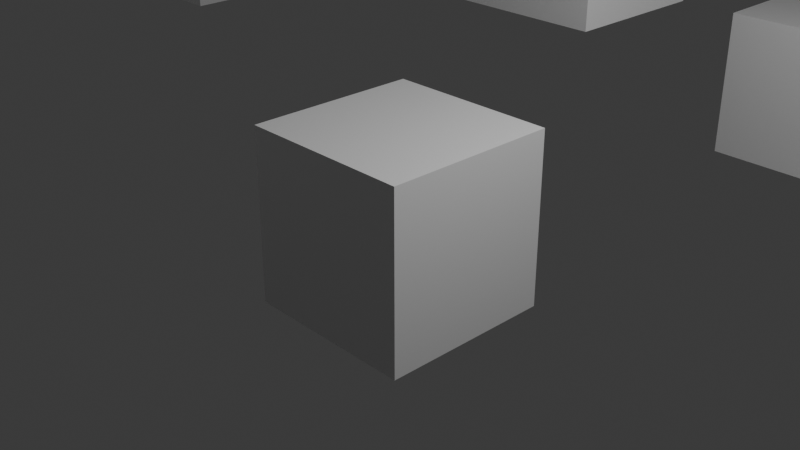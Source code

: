 # Source: Test_2.blend  (saved by Blender 5.0.119; exported with 4.5.12 LTS)
import bpy
from mathutils import Matrix  # noqa: F401  (used for matrix-valued properties, if any)

bpy.ops.wm.read_factory_settings(use_empty=True)
scene = bpy.context.scene
scene.name = 'Scene'

# ---- collections
col_collection = bpy.data.collections.new('Collection'); scene.collection.children.link(col_collection)

# ---- materials (node trees are filled in below, after node groups)
mat_material = bpy.data.materials.new('Material')
mat_material.alpha_threshold = 0.0
mat_material.use_backface_culling_lightprobe_volume = False
mat_material.roughness = 0.5
mat_material.line_color = (0.0, 0.0, 0.0, 1.0)
mat_material_001 = bpy.data.materials.new('Material.001')
mat_material_001.alpha_threshold = 0.0
mat_material_001.use_backface_culling_lightprobe_volume = False
mat_material_001.roughness = 0.5
mat_material_001.line_color = (0.0, 0.0, 0.0, 1.0)
mat_material_002 = bpy.data.materials.new('Material.002')
mat_material_002.alpha_threshold = 0.0
mat_material_002.use_backface_culling_lightprobe_volume = False
mat_material_002.roughness = 0.5
mat_material_002.line_color = (0.0, 0.0, 0.0, 1.0)
mat_material_003 = bpy.data.materials.new('Material.003')
mat_material_003.alpha_threshold = 0.0
mat_material_003.use_backface_culling_lightprobe_volume = False
mat_material_003.roughness = 0.5
mat_material_003.line_color = (0.0, 0.0, 0.0, 1.0)

# ---- material node trees
mat_material.use_nodes = True; mat_material.node_tree.nodes.clear()
_N = mat_material.node_tree.nodes; _L = mat_material.node_tree.links
n0 = _N.new('ShaderNodeOutputMaterial'); n0.name = 'Material Output'; n0.location = (200, 100)
n1 = _N.new('ShaderNodeBsdfPrincipled'); n1.name = 'Principled BSDF'; n1.location = (-200, 100)
_L.new(n1.outputs[0], n0.inputs[0])
n0.is_active_output = True
mat_material_001.use_nodes = True; mat_material_001.node_tree.nodes.clear()
_N = mat_material_001.node_tree.nodes; _L = mat_material_001.node_tree.links
n0 = _N.new('ShaderNodeOutputMaterial'); n0.name = 'Material Output'; n0.location = (200, 100)
n1 = _N.new('ShaderNodeBsdfPrincipled'); n1.name = 'Principled BSDF'; n1.location = (-200, 100)
_L.new(n1.outputs[0], n0.inputs[0])
n0.is_active_output = True
mat_material_002.use_nodes = True; mat_material_002.node_tree.nodes.clear()
_N = mat_material_002.node_tree.nodes; _L = mat_material_002.node_tree.links
n0 = _N.new('ShaderNodeOutputMaterial'); n0.name = 'Material Output'; n0.location = (200, 100)
n1 = _N.new('ShaderNodeBsdfPrincipled'); n1.name = 'Principled BSDF'; n1.location = (-200, 100)
_L.new(n1.outputs[0], n0.inputs[0])
n0.is_active_output = True
mat_material_003.use_nodes = True; mat_material_003.node_tree.nodes.clear()
_N = mat_material_003.node_tree.nodes; _L = mat_material_003.node_tree.links
n0 = _N.new('ShaderNodeOutputMaterial'); n0.name = 'Material Output'; n0.location = (200, 100)
n1 = _N.new('ShaderNodeBsdfPrincipled'); n1.name = 'Principled BSDF'; n1.location = (-200, 100)
_L.new(n1.outputs[0], n0.inputs[0])
n0.is_active_output = True

# ---- world
world_world = bpy.data.worlds.new('World'); scene.world = world_world
world_world.use_nodes = True; world_world.node_tree.nodes.clear()
_N = world_world.node_tree.nodes; _L = world_world.node_tree.links
n0 = _N.new('ShaderNodeOutputWorld'); n0.name = 'World Output'; n0.location = (200, 100)
n1 = _N.new('ShaderNodeBackground'); n1.name = 'Background'; n1.location = (-200, 100)
n1.inputs[0].default_value = (0.05088, 0.05088, 0.05088, 1.0)
_L.new(n1.outputs[0], n0.inputs[0])
n0.is_active_output = True
world_world.color = (0.05088, 0.05088, 0.05088)
world_world.sun_shadow_jitter_overblur = 0.0

# ---- cameras
cam_camera = bpy.data.cameras.new('Camera')
cam_camera.clip_end = 100.0
cam_camera.ortho_scale = 7.314

# ---- lights
light_light = bpy.data.lights.new('Light', 'POINT')
light_light.energy = 1000.0
light_light.shadow_soft_size = 0.1

# ---- meshes
me_cube = bpy.data.meshes.new('Cube')
me_cube.from_pydata([(1.0, 1.0, 1.0), (1.0, 1.0, -1.0), (1.0, -1.0, 1.0), (1.0, -1.0, -1.0), (-1.0, 1.0, 1.0), (-1.0, 1.0, -1.0), (-1.0, -1.0, 1.0), (-1.0, -1.0, -1.0)], [], [(0, 4, 6, 2), (3, 2, 6, 7), (7, 6, 4, 5), (5, 1, 3, 7), (1, 0, 2, 3), (5, 4, 0, 1)])
_uv = me_cube.uv_layers.new(name='UVMap')
_uv.uv.foreach_set('vector', [0.625, 0.5, 0.875, 0.5, 0.875, 0.75, 0.625, 0.75, 0.375, 0.75, 0.625, 0.75, 0.625, 1.0, 0.375, 1.0, 0.375, 0.0, 0.625, 0.0, 0.625, 0.25, 0.375, 0.25, 0.125, 0.5, 0.375, 0.5, 0.375, 0.75, 0.125, 0.75, 0.375, 0.5, 0.625, 0.5, 0.625, 0.75, 0.375, 0.75, 0.375, 0.25, 0.625, 0.25, 0.625, 0.5, 0.375, 0.5])
me_cube.materials.append(mat_material)
me_cube.use_mirror_vertex_groups = False
me_cube.update()
me_cube_001 = bpy.data.meshes.new('Cube.001')
me_cube_001.from_pydata([(1.0, 1.0, 1.0), (1.0, 1.0, -1.0), (1.0, -1.0, 1.0), (1.0, -1.0, -1.0), (-1.0, 1.0, 1.0), (-1.0, 1.0, -1.0), (-1.0, -1.0, 1.0), (-1.0, -1.0, -1.0)], [], [(0, 4, 6, 2), (3, 2, 6, 7), (7, 6, 4, 5), (5, 1, 3, 7), (1, 0, 2, 3), (5, 4, 0, 1)])
_uv = me_cube_001.uv_layers.new(name='UVMap')
_uv.uv.foreach_set('vector', [0.625, 0.5, 0.875, 0.5, 0.875, 0.75, 0.625, 0.75, 0.375, 0.75, 0.625, 0.75, 0.625, 1.0, 0.375, 1.0, 0.375, 0.0, 0.625, 0.0, 0.625, 0.25, 0.375, 0.25, 0.125, 0.5, 0.375, 0.5, 0.375, 0.75, 0.125, 0.75, 0.375, 0.5, 0.625, 0.5, 0.625, 0.75, 0.375, 0.75, 0.375, 0.25, 0.625, 0.25, 0.625, 0.5, 0.375, 0.5])
me_cube_001.materials.append(mat_material_001)
me_cube_001.use_mirror_vertex_groups = False
me_cube_001.update()
me_cube_002 = bpy.data.meshes.new('Cube.002')
me_cube_002.from_pydata([(1.0, 1.0, 1.0), (1.0, 1.0, -1.0), (1.0, -1.0, 1.0), (1.0, -1.0, -1.0), (-1.0, 1.0, 1.0), (-1.0, 1.0, -1.0), (-1.0, -1.0, 1.0), (-1.0, -1.0, -1.0)], [], [(0, 4, 6, 2), (3, 2, 6, 7), (7, 6, 4, 5), (5, 1, 3, 7), (1, 0, 2, 3), (5, 4, 0, 1)])
_uv = me_cube_002.uv_layers.new(name='UVMap')
_uv.uv.foreach_set('vector', [0.625, 0.5, 0.875, 0.5, 0.875, 0.75, 0.625, 0.75, 0.375, 0.75, 0.625, 0.75, 0.625, 1.0, 0.375, 1.0, 0.375, 0.0, 0.625, 0.0, 0.625, 0.25, 0.375, 0.25, 0.125, 0.5, 0.375, 0.5, 0.375, 0.75, 0.125, 0.75, 0.375, 0.5, 0.625, 0.5, 0.625, 0.75, 0.375, 0.75, 0.375, 0.25, 0.625, 0.25, 0.625, 0.5, 0.375, 0.5])
me_cube_002.materials.append(mat_material_002)
me_cube_002.use_mirror_vertex_groups = False
me_cube_002.update()
me_cube_003 = bpy.data.meshes.new('Cube.003')
me_cube_003.from_pydata([(1.0, 1.0, 1.0), (1.0, 1.0, -1.0), (1.0, -1.0, 1.0), (1.0, -1.0, -1.0), (-1.0, 1.0, 1.0), (-1.0, 1.0, -1.0), (-1.0, -1.0, 1.0), (-1.0, -1.0, -1.0)], [], [(0, 4, 6, 2), (3, 2, 6, 7), (7, 6, 4, 5), (5, 1, 3, 7), (1, 0, 2, 3), (5, 4, 0, 1)])
_uv = me_cube_003.uv_layers.new(name='UVMap')
_uv.uv.foreach_set('vector', [0.625, 0.5, 0.875, 0.5, 0.875, 0.75, 0.625, 0.75, 0.375, 0.75, 0.625, 0.75, 0.625, 1.0, 0.375, 1.0, 0.375, 0.0, 0.625, 0.0, 0.625, 0.25, 0.375, 0.25, 0.125, 0.5, 0.375, 0.5, 0.375, 0.75, 0.125, 0.75, 0.375, 0.5, 0.625, 0.5, 0.625, 0.75, 0.375, 0.75, 0.375, 0.25, 0.625, 0.25, 0.625, 0.5, 0.375, 0.5])
me_cube_003.materials.append(mat_material_003)
me_cube_003.use_mirror_vertex_groups = False
me_cube_003.update()
me_cube_004 = bpy.data.meshes.new('Cube.004')
me_cube_004.from_pydata([(-0.6305, -0.3806, -1.419), (-0.6305, -0.3806, 1.419), (-0.6305, 0.3806, -1.419), (-0.6305, 0.3806, 1.419), (0.6305, -0.3806, -1.419), (0.6305, -0.3806, 1.419), (0.6305, 0.3806, -1.419), (0.6305, 0.3806, 1.419)], [], [(0, 1, 3, 2), (2, 3, 7, 6), (6, 7, 5, 4), (4, 5, 1, 0), (2, 6, 4, 0), (7, 3, 1, 5)])
_uv = me_cube_004.uv_layers.new(name='UVMap')
_uv.uv.foreach_set('vector', [0.375, 0.0, 0.625, 0.0, 0.625, 0.25, 0.375, 0.25, 0.375, 0.25, 0.625, 0.25, 0.625, 0.5, 0.375, 0.5, 0.375, 0.5, 0.625, 0.5, 0.625, 0.75, 0.375, 0.75, 0.375, 0.75, 0.625, 0.75, 0.625, 1.0, 0.375, 1.0, 0.125, 0.5, 0.375, 0.5, 0.375, 0.75, 0.125, 0.75, 0.625, 0.5, 0.875, 0.5, 0.875, 0.75, 0.625, 0.75])
me_cube_004.update()
me_cube_006 = bpy.data.meshes.new('Cube.006')
me_cube_006.from_pydata([(-1.336, -0.1099, -4.768e-07), (-1.336, -0.1099, 4.768e-07), (-1.336, 0.1099, -4.768e-07), (-1.336, 0.1099, 4.768e-07), (1.336, -0.1099, -4.768e-07), (1.336, -0.1099, 4.768e-07), (1.336, 0.1099, -4.768e-07), (1.336, 0.1099, 4.768e-07)], [], [(0, 1, 3, 2), (2, 3, 7, 6), (6, 7, 5, 4), (4, 5, 1, 0), (2, 6, 4, 0), (7, 3, 1, 5)])
_uv = me_cube_006.uv_layers.new(name='UVMap')
_uv.uv.foreach_set('vector', [0.375, 0.0, 0.625, 0.0, 0.625, 0.25, 0.375, 0.25, 0.375, 0.25, 0.625, 0.25, 0.625, 0.5, 0.375, 0.5, 0.375, 0.5, 0.625, 0.5, 0.625, 0.75, 0.375, 0.75, 0.375, 0.75, 0.625, 0.75, 0.625, 1.0, 0.375, 1.0, 0.125, 0.5, 0.375, 0.5, 0.375, 0.75, 0.125, 0.75, 0.625, 0.5, 0.875, 0.5, 0.875, 0.75, 0.625, 0.75])
me_cube_006.update()
me_cube_008 = bpy.data.meshes.new('Cube.008')
me_cube_008.from_pydata([(-0.7669, -0.2596, -1.055), (-0.7669, -0.2596, 1.055), (-0.7669, 0.2596, -1.055), (-0.7669, 0.2596, 1.055), (0.7669, -0.2596, -1.055), (0.7669, -0.2596, 1.055), (0.7669, 0.2596, -1.055), (0.7669, 0.2596, 1.055)], [], [(0, 1, 3, 2), (2, 3, 7, 6), (6, 7, 5, 4), (4, 5, 1, 0), (2, 6, 4, 0), (7, 3, 1, 5)])
_uv = me_cube_008.uv_layers.new(name='UVMap')
_uv.uv.foreach_set('vector', [0.375, 0.0, 0.625, 0.0, 0.625, 0.25, 0.375, 0.25, 0.375, 0.25, 0.625, 0.25, 0.625, 0.5, 0.375, 0.5, 0.375, 0.5, 0.625, 0.5, 0.625, 0.75, 0.375, 0.75, 0.375, 0.75, 0.625, 0.75, 0.625, 1.0, 0.375, 1.0, 0.125, 0.5, 0.375, 0.5, 0.375, 0.75, 0.125, 0.75, 0.625, 0.5, 0.875, 0.5, 0.875, 0.75, 0.625, 0.75])
me_cube_008.update()

# ---- objects
ob_cube = bpy.data.objects.new('Cube', me_cube)
ob_light = bpy.data.objects.new('Light', light_light)
ob_camera = bpy.data.objects.new('Camera', cam_camera)
ob_cube_001 = bpy.data.objects.new('Cube.001', me_cube_001)
ob_cube_002 = bpy.data.objects.new('Cube.002', me_cube_002)
ob_cube_003 = bpy.data.objects.new('Cube.003', me_cube_003)
ob_cube_004 = bpy.data.objects.new('Cube.004', me_cube_004)
ob_cube_006 = bpy.data.objects.new('Cube.006', me_cube_006)
ob_cube_008 = bpy.data.objects.new('Cube.008', me_cube_008)

# ---- transforms, parenting, visibility, modifiers, constraints
ob_cube.location = (-2.064, -5.326, 1.924)
ob_cube.lock_rotations_4d = False
ob_cube.empty_display_type = 'ARROWS'
ob_cube.lineart.crease_threshold = 0.0
ob_light.location = (4.076, 1.005, 5.904)
ob_light.rotation_euler = (0.6503, 0.05522, 1.866)
ob_light.lock_rotations_4d = False
ob_light.empty_display_type = 'ARROWS'
ob_light.color = (0.0, 0.0, 0.0, 0.0)
ob_light.lineart.crease_threshold = 0.0
ob_camera.location = (7.359, -6.926, 4.958)
ob_camera.rotation_euler = (1.109, 0.0, 0.8149)
ob_camera.lock_rotations_4d = False
ob_camera.empty_display_type = 'ARROWS'
ob_camera.color = (0.0, 0.0, 0.0, 0.0)
ob_camera.display_type = 'WIRE'
ob_camera.lineart.crease_threshold = 0.0
ob_cube_001.location = (0.8035, 7.337, -0.1309)
ob_cube_001.lock_rotations_4d = False
ob_cube_001.empty_display_type = 'ARROWS'
ob_cube_001.lineart.crease_threshold = 0.0
ob_cube_002.location = (0.0, 0.0, 0.0)
ob_cube_002.lock_rotations_4d = False
ob_cube_002.empty_display_type = 'ARROWS'
ob_cube_002.lineart.crease_threshold = 0.0
ob_cube_003.location = (-1.358, 4.334, 2.186)
ob_cube_003.lock_rotations_4d = False
ob_cube_003.empty_display_type = 'ARROWS'
ob_cube_003.lineart.crease_threshold = 0.0
ob_cube_004.location = (-8.714, 3.467, 1.419)
ob_cube_006.location = (1.59, 11.13, 4.768e-07)
ob_cube_008.location = (-4.669, 11.28, 4.038)

# ---- collection membership
col_collection.objects.link(ob_cube)
col_collection.objects.link(ob_light)
col_collection.objects.link(ob_camera)
col_collection.objects.link(ob_cube_001)
col_collection.objects.link(ob_cube_002)
col_collection.objects.link(ob_cube_003)
col_collection.objects.link(ob_cube_004)
col_collection.objects.link(ob_cube_006)
col_collection.objects.link(ob_cube_008)

# ---- scene / render settings (as saved in the file)
scene.camera = ob_camera
scene.frame_start = 1; scene.frame_end = 250; scene.frame_set(1)
scene.render.engine = 'BLENDER_EEVEE_NEXT'
scene.render.bake_bias = 0.0
scene.render.bake_samples = 0
scene.cycles.sampling_pattern = 'TABULATED_SOBOL'
scene.eevee.use_volume_custom_range = False
bpy.context.view_layer.update()
